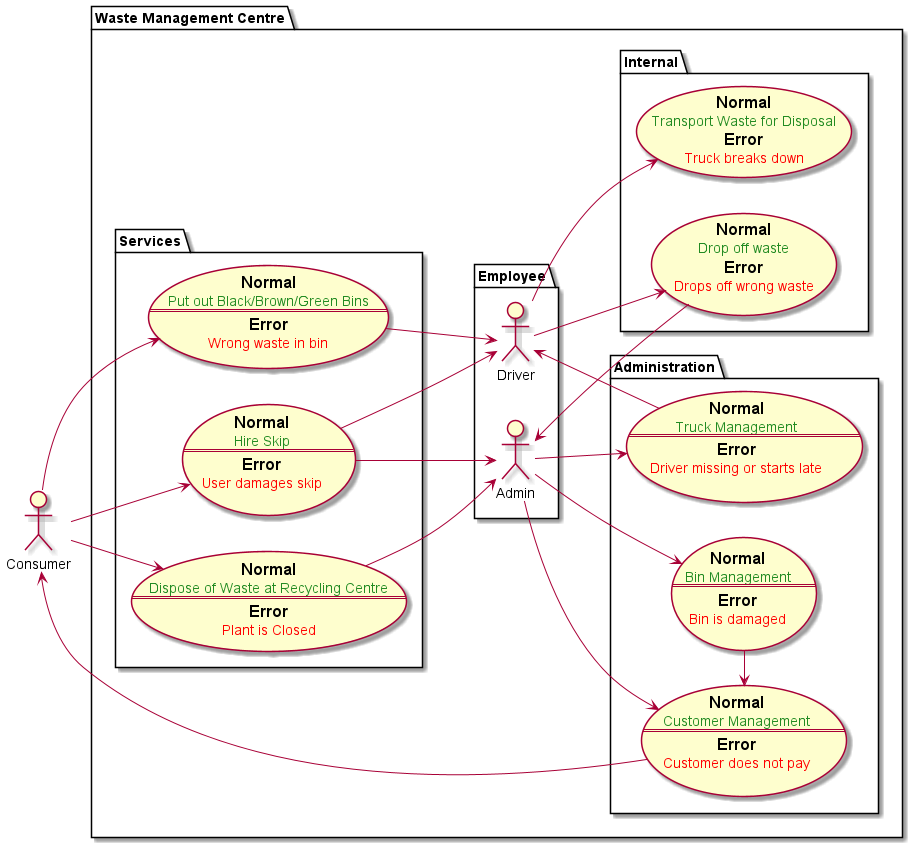

The diagram above was rendered by PlantUML. Its source (embedded in the PNG):
@startuml Waste Management Company

left to right direction
actor Consumer as c

package "Waste Management Centre" {
	package Employee {
		actor Driver as d
		actor Admin as a
	}

	package Services {
		usecase centre as "
				== Normal
				<color:#228B22>Dispose of Waste at Recycling Centre
				==
				== Error
				<color:#FF0000>Plant is Closed"
		
		usecase bins as "
				== Normal
				<color:#228B22>Put out Black/Brown/Green Bins
				==
				== Error
				<color:#FF0000>Wrong waste in bin"
		
		usecase skip as "
				== Normal
				<color:#228B22>Hire Skip
				==
				== Error
				<color:#FF0000>User damages skip"
	}

	package Internal {
		usecase transport as "
				== Normal
				<color:#228B22>Transport Waste for Disposal
				== Error
				<color:#FF0000>Truck breaks down"

		usecase dropoff as "
				== Normal
				<color:#228B22>Drop off waste
				== Error
				<color:#FF0000>Drops off wrong waste"
	}

	package Administration {

		usecase truckmanage as "
				== Normal
				<color:#228B22>Truck Management
				==
				== Error
				<color:#FF0000>Driver missing or starts late"

		usecase customermanage as "
				== Normal
				<color:#228B22>Customer Management
				==
				== Error
				<color:#FF0000>Customer does not pay"

		usecase binmanage as "
				== Normal
				<color:#228B22>Bin Management
				==
				== Error
				<color:#FF0000>Bin is damaged"
	}
}

c --> centre
c --> bins
c --> skip

bins --> d
skip --> d

d --> transport
d --> dropoff

dropoff --> a

a --> truckmanage
a --> customermanage
a --> binmanage

customermanage -> c
truckmanage -> d
binmanage -> customermanage

centre --> a
skip --> a


@enduml